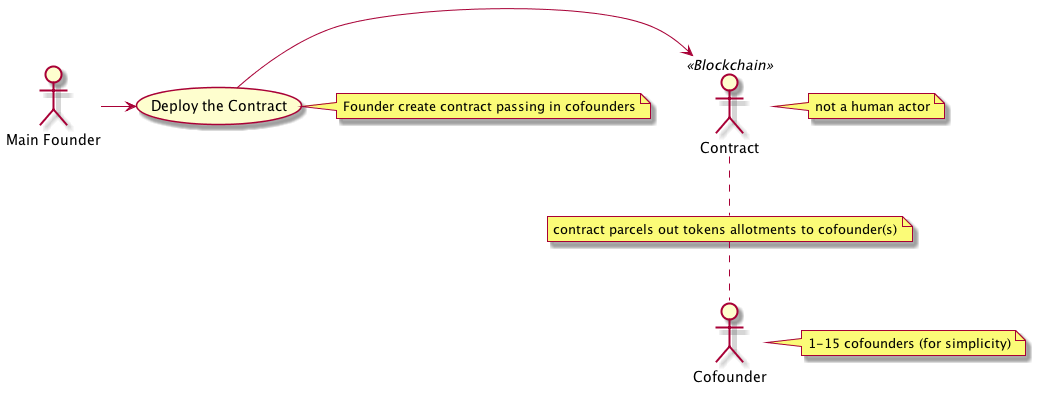

The diagram above was rendered by PlantUML. Its source (embedded in the PNG):
@startuml
:Main Founder: as Founder
(Deploy the Contract) as (Deploy)
:Contract: << Blockchain >>


Founder -> (Deploy)
(Deploy) -> Contract

note right of (Deploy)
  Founder create contract passing in cofounders
end note
  
note right of Cofounder: 1-15 cofounders (for simplicity)
note "contract parcels out tokens allotments to cofounder(s)" as parcel
Contract .. parcel 
parcel .. Cofounder

note right of Contract: not a human actor

@enduml